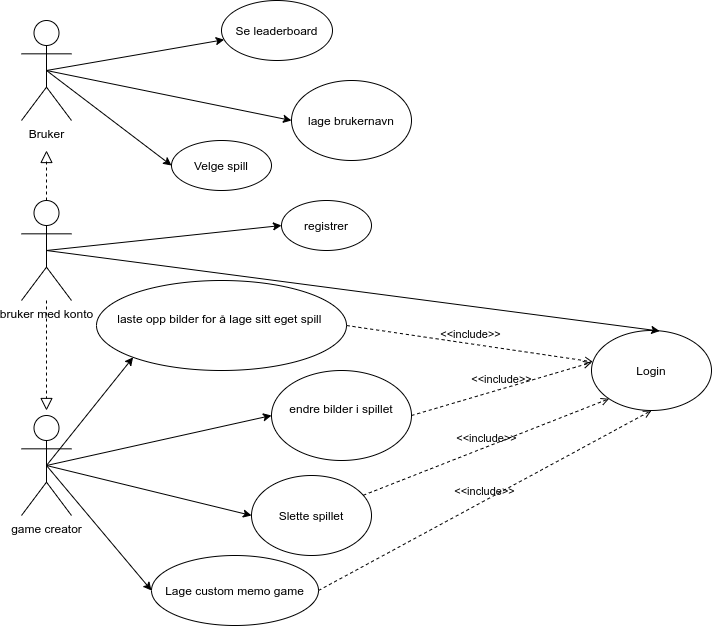

The diagram above was exported from draw.io. Its source (the exported page's mxGraphModel, read from the mxfile embedded in the PNG):
<mxGraphModel dx="1196" dy="1144" grid="1" gridSize="10" guides="1" tooltips="1" connect="1" arrows="1" fold="1" page="1" pageScale="1" pageWidth="827" pageHeight="1169" math="0" shadow="0">
  <root>
    <mxCell id="0" />
    <mxCell id="1" parent="0" />
    <mxCell id="bdOx_cx4hDt_ubc2pW7p-2" value="Bruker" style="shape=umlActor;verticalLabelPosition=bottom;verticalAlign=top;html=1;" parent="1" vertex="1">
      <mxGeometry x="130" y="130" width="50" height="100" as="geometry" />
    </mxCell>
    <mxCell id="M2ywATx4vdM4s0o93zMW-1" value="&lt;div&gt;laste opp bilder for å lage sitt eget spill &lt;br&gt;&lt;/div&gt;&lt;div&gt;&lt;br&gt;&lt;/div&gt;" style="ellipse;whiteSpace=wrap;html=1;" parent="1" vertex="1">
      <mxGeometry x="205" y="390" width="250" height="90" as="geometry" />
    </mxCell>
    <mxCell id="wSQxywngNZb9MaelL7vX-3" value="" style="edgeStyle=orthogonalEdgeStyle;rounded=0;orthogonalLoop=1;jettySize=auto;html=1;dashed=1;endArrow=block;endFill=0;strokeWidth=1;endSize=10;startSize=6;" parent="1" source="wSQxywngNZb9MaelL7vX-7" edge="1">
      <mxGeometry relative="1" as="geometry">
        <mxPoint x="80" y="477" as="sourcePoint" />
        <mxPoint x="155" y="520" as="targetPoint" />
      </mxGeometry>
    </mxCell>
    <mxCell id="M2ywATx4vdM4s0o93zMW-2" value="&lt;div&gt;&lt;span class=&quot;VIiyi&quot; lang=&quot;no&quot;&gt;&lt;span class=&quot;JLqJ4b ChMk0b&quot;&gt;&lt;span&gt;endre bilder i spillet&lt;/span&gt;&lt;/span&gt;&lt;/span&gt; &lt;/div&gt;&lt;div&gt;&lt;br&gt;&lt;/div&gt;" style="ellipse;whiteSpace=wrap;html=1;" parent="1" vertex="1">
      <mxGeometry x="380" y="480" width="140" height="90" as="geometry" />
    </mxCell>
    <mxCell id="wSQxywngNZb9MaelL7vX-5" style="rounded=0;orthogonalLoop=1;jettySize=auto;html=1;endArrow=classic;endFill=1;startSize=6;endSize=6;strokeWidth=1;exitX=0.5;exitY=0.5;exitDx=0;exitDy=0;exitPerimeter=0;entryX=0;entryY=0.5;entryDx=0;entryDy=0;" parent="1" source="wSQxywngNZb9MaelL7vX-7" target="wSQxywngNZb9MaelL7vX-4" edge="1">
      <mxGeometry relative="1" as="geometry">
        <mxPoint x="155" y="350" as="sourcePoint" />
      </mxGeometry>
    </mxCell>
    <mxCell id="wSQxywngNZb9MaelL7vX-10" style="edgeStyle=orthogonalEdgeStyle;rounded=0;orthogonalLoop=1;jettySize=auto;html=1;exitX=0.5;exitY=0.5;exitDx=0;exitDy=0;exitPerimeter=0;endArrow=classic;endFill=1;startSize=6;endSize=6;strokeWidth=1;" parent="1" target="wSQxywngNZb9MaelL7vX-9" edge="1">
      <mxGeometry relative="1" as="geometry" />
    </mxCell>
    <mxCell id="M2ywATx4vdM4s0o93zMW-5" value="Login" style="ellipse;whiteSpace=wrap;html=1;" parent="1" vertex="1">
      <mxGeometry x="700" y="440" width="120" height="80" as="geometry" />
    </mxCell>
    <mxCell id="M2ywATx4vdM4s0o93zMW-7" value="" style="endArrow=none;dashed=1;html=1;dashPattern=1 3;strokeWidth=2;" parent="1" edge="1">
      <mxGeometry width="50" height="50" relative="1" as="geometry">
        <mxPoint x="460" y="295" as="sourcePoint" />
        <mxPoint x="460" y="295" as="targetPoint" />
      </mxGeometry>
    </mxCell>
    <mxCell id="M2ywATx4vdM4s0o93zMW-8" value="&amp;lt;&amp;lt;include&amp;gt;&amp;gt;" style="html=1;verticalAlign=bottom;labelBackgroundColor=none;endArrow=open;endFill=0;dashed=1;exitX=1;exitY=0.5;exitDx=0;exitDy=0;" parent="1" source="M2ywATx4vdM4s0o93zMW-1" target="M2ywATx4vdM4s0o93zMW-5" edge="1">
      <mxGeometry width="160" relative="1" as="geometry">
        <mxPoint x="510" y="150" as="sourcePoint" />
        <mxPoint x="670" y="150" as="targetPoint" />
      </mxGeometry>
    </mxCell>
    <mxCell id="wSQxywngNZb9MaelL7vX-4" value="registrer" style="ellipse;whiteSpace=wrap;html=1;" parent="1" vertex="1">
      <mxGeometry x="390" y="310" width="90" height="50" as="geometry" />
    </mxCell>
    <mxCell id="M2ywATx4vdM4s0o93zMW-9" value="&amp;lt;&amp;lt;include&amp;gt;&amp;gt;" style="html=1;verticalAlign=bottom;labelBackgroundColor=none;endArrow=open;endFill=0;dashed=1;entryX=0;entryY=0.4;entryDx=0;entryDy=0;entryPerimeter=0;exitX=1;exitY=0.5;exitDx=0;exitDy=0;" parent="1" source="M2ywATx4vdM4s0o93zMW-2" target="M2ywATx4vdM4s0o93zMW-5" edge="1">
      <mxGeometry width="160" relative="1" as="geometry">
        <mxPoint x="520" y="260" as="sourcePoint" />
        <mxPoint x="680" y="260" as="targetPoint" />
      </mxGeometry>
    </mxCell>
    <mxCell id="wSQxywngNZb9MaelL7vX-6" value="Velge spill" style="ellipse;whiteSpace=wrap;html=1;" parent="1" vertex="1">
      <mxGeometry x="280" y="250" width="100" height="50" as="geometry" />
    </mxCell>
    <mxCell id="M2ywATx4vdM4s0o93zMW-11" value="Slette spillet" style="ellipse;whiteSpace=wrap;html=1;" parent="1" vertex="1">
      <mxGeometry x="360" y="585" width="120" height="80" as="geometry" />
    </mxCell>
    <mxCell id="wSQxywngNZb9MaelL7vX-27" style="edgeStyle=none;rounded=0;orthogonalLoop=1;jettySize=auto;html=1;exitX=0.5;exitY=0.5;exitDx=0;exitDy=0;exitPerimeter=0;endArrow=classic;endFill=1;startSize=6;endSize=6;strokeWidth=1;entryX=0.568;entryY=0.007;entryDx=0;entryDy=0;entryPerimeter=0;" parent="1" source="wSQxywngNZb9MaelL7vX-7" target="M2ywATx4vdM4s0o93zMW-5" edge="1">
      <mxGeometry relative="1" as="geometry" />
    </mxCell>
    <mxCell id="wSQxywngNZb9MaelL7vX-7" value="bruker med konto" style="shape=umlActor;verticalLabelPosition=bottom;verticalAlign=top;html=1;" parent="1" vertex="1">
      <mxGeometry x="130" y="310" width="50" height="100" as="geometry" />
    </mxCell>
    <mxCell id="M2ywATx4vdM4s0o93zMW-12" value="&amp;lt;&amp;lt;include&amp;gt;&amp;gt;" style="html=1;verticalAlign=bottom;labelBackgroundColor=none;endArrow=open;endFill=0;dashed=1;entryX=0;entryY=1;entryDx=0;entryDy=0;" parent="1" source="M2ywATx4vdM4s0o93zMW-11" target="M2ywATx4vdM4s0o93zMW-5" edge="1">
      <mxGeometry width="160" relative="1" as="geometry">
        <mxPoint x="490" y="370" as="sourcePoint" />
        <mxPoint x="650" y="370" as="targetPoint" />
      </mxGeometry>
    </mxCell>
    <mxCell id="wSQxywngNZb9MaelL7vX-8" value="" style="edgeStyle=orthogonalEdgeStyle;rounded=0;orthogonalLoop=1;jettySize=auto;html=1;dashed=1;endArrow=block;endFill=0;strokeWidth=1;endSize=10;startSize=6;exitX=0.5;exitY=0;exitDx=0;exitDy=0;exitPerimeter=0;" parent="1" source="wSQxywngNZb9MaelL7vX-7" edge="1">
      <mxGeometry relative="1" as="geometry">
        <mxPoint x="80" y="320" as="sourcePoint" />
        <mxPoint x="155" y="260" as="targetPoint" />
        <Array as="points">
          <mxPoint x="155" y="270" />
        </Array>
      </mxGeometry>
    </mxCell>
    <mxCell id="M2ywATx4vdM4s0o93zMW-13" value="" style="endArrow=classic;html=1;entryX=0;entryY=1;entryDx=0;entryDy=0;exitX=0.5;exitY=0.5;exitDx=0;exitDy=0;exitPerimeter=0;" parent="1" source="wSQxywngNZb9MaelL7vX-17" target="M2ywATx4vdM4s0o93zMW-1" edge="1">
      <mxGeometry width="50" height="50" relative="1" as="geometry">
        <mxPoint x="190" y="370" as="sourcePoint" />
        <mxPoint x="250" y="350" as="targetPoint" />
      </mxGeometry>
    </mxCell>
    <mxCell id="wSQxywngNZb9MaelL7vX-9" value="Lage custom memo game" style="ellipse;whiteSpace=wrap;html=1;" parent="1" vertex="1">
      <mxGeometry x="260" y="665" width="167" height="70" as="geometry" />
    </mxCell>
    <mxCell id="M2ywATx4vdM4s0o93zMW-14" value="" style="endArrow=classic;html=1;exitX=0.5;exitY=0.5;exitDx=0;exitDy=0;exitPerimeter=0;entryX=0;entryY=0.5;entryDx=0;entryDy=0;" parent="1" source="wSQxywngNZb9MaelL7vX-17" target="M2ywATx4vdM4s0o93zMW-2" edge="1">
      <mxGeometry width="50" height="50" relative="1" as="geometry">
        <mxPoint x="190" y="370" as="sourcePoint" />
        <mxPoint x="372" y="290" as="targetPoint" />
      </mxGeometry>
    </mxCell>
    <mxCell id="wSQxywngNZb9MaelL7vX-12" value="Se leaderboard" style="ellipse;whiteSpace=wrap;html=1;" parent="1" vertex="1">
      <mxGeometry x="330" y="110" width="111" height="60" as="geometry" />
    </mxCell>
    <mxCell id="M2ywATx4vdM4s0o93zMW-16" value="" style="endArrow=classic;html=1;entryX=0;entryY=0.5;entryDx=0;entryDy=0;exitX=0.5;exitY=0.5;exitDx=0;exitDy=0;exitPerimeter=0;" parent="1" source="wSQxywngNZb9MaelL7vX-17" target="M2ywATx4vdM4s0o93zMW-11" edge="1">
      <mxGeometry width="50" height="50" relative="1" as="geometry">
        <mxPoint x="190" y="370" as="sourcePoint" />
        <mxPoint x="420" y="330" as="targetPoint" />
      </mxGeometry>
    </mxCell>
    <mxCell id="M2ywATx4vdM4s0o93zMW-19" value="lage brukernavn" style="ellipse;whiteSpace=wrap;html=1;" parent="1" vertex="1">
      <mxGeometry x="400" y="190" width="120" height="80" as="geometry" />
    </mxCell>
    <mxCell id="M2ywATx4vdM4s0o93zMW-20" value="" style="endArrow=classic;html=1;entryX=0;entryY=0.5;entryDx=0;entryDy=0;exitX=0.5;exitY=0.5;exitDx=0;exitDy=0;exitPerimeter=0;" parent="1" source="bdOx_cx4hDt_ubc2pW7p-2" target="M2ywATx4vdM4s0o93zMW-19" edge="1">
      <mxGeometry width="50" height="50" relative="1" as="geometry">
        <mxPoint x="160" y="190" as="sourcePoint" />
        <mxPoint x="200" y="550" as="targetPoint" />
      </mxGeometry>
    </mxCell>
    <mxCell id="wSQxywngNZb9MaelL7vX-11" style="rounded=0;orthogonalLoop=1;jettySize=auto;html=1;exitX=0.5;exitY=0.5;exitDx=0;exitDy=0;exitPerimeter=0;endArrow=classic;endFill=1;startSize=6;endSize=6;strokeWidth=1;entryX=0;entryY=0.5;entryDx=0;entryDy=0;" parent="1" source="bdOx_cx4hDt_ubc2pW7p-2" target="wSQxywngNZb9MaelL7vX-6" edge="1">
      <mxGeometry relative="1" as="geometry" />
    </mxCell>
    <mxCell id="wSQxywngNZb9MaelL7vX-14" style="rounded=0;orthogonalLoop=1;jettySize=auto;html=1;exitX=0.5;exitY=0.5;exitDx=0;exitDy=0;exitPerimeter=0;endArrow=classic;endFill=1;startSize=6;endSize=6;strokeWidth=1;" parent="1" source="bdOx_cx4hDt_ubc2pW7p-2" target="wSQxywngNZb9MaelL7vX-12" edge="1">
      <mxGeometry relative="1" as="geometry" />
    </mxCell>
    <mxCell id="wSQxywngNZb9MaelL7vX-24" style="edgeStyle=none;rounded=0;orthogonalLoop=1;jettySize=auto;html=1;exitX=0.5;exitY=0.5;exitDx=0;exitDy=0;exitPerimeter=0;entryX=0;entryY=0.5;entryDx=0;entryDy=0;endArrow=classic;endFill=1;startSize=6;endSize=6;strokeWidth=1;" parent="1" source="wSQxywngNZb9MaelL7vX-17" target="wSQxywngNZb9MaelL7vX-9" edge="1">
      <mxGeometry relative="1" as="geometry" />
    </mxCell>
    <mxCell id="wSQxywngNZb9MaelL7vX-17" value="game creator" style="shape=umlActor;verticalLabelPosition=bottom;verticalAlign=top;html=1;" parent="1" vertex="1">
      <mxGeometry x="130" y="525" width="50" height="100" as="geometry" />
    </mxCell>
    <mxCell id="wSQxywngNZb9MaelL7vX-25" value="&amp;lt;&amp;lt;include&amp;gt;&amp;gt;" style="html=1;verticalAlign=bottom;labelBackgroundColor=none;endArrow=open;endFill=0;dashed=1;entryX=0.5;entryY=1;entryDx=0;entryDy=0;exitX=1;exitY=0.5;exitDx=0;exitDy=0;" parent="1" source="wSQxywngNZb9MaelL7vX-9" target="M2ywATx4vdM4s0o93zMW-5" edge="1">
      <mxGeometry width="160" relative="1" as="geometry">
        <mxPoint x="385.18790838626796" y="610.6956436694891" as="sourcePoint" />
        <mxPoint x="657.5735931288073" y="688.2842712474617" as="targetPoint" />
      </mxGeometry>
    </mxCell>
  </root>
</mxGraphModel>